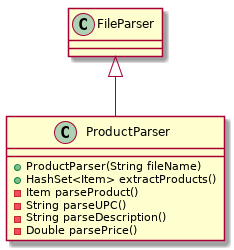

The diagram above was rendered by PlantUML. Its source (embedded in the PNG):
@startuml
class FileParser
class ProductParser {
    + ProductParser(String fileName)
    + HashSet<Item> extractProducts()
    - Item parseProduct()
    - String parseUPC()
    - String parseDescription()
    - Double parsePrice()
}

FileParser <|-- ProductParser
@enduml